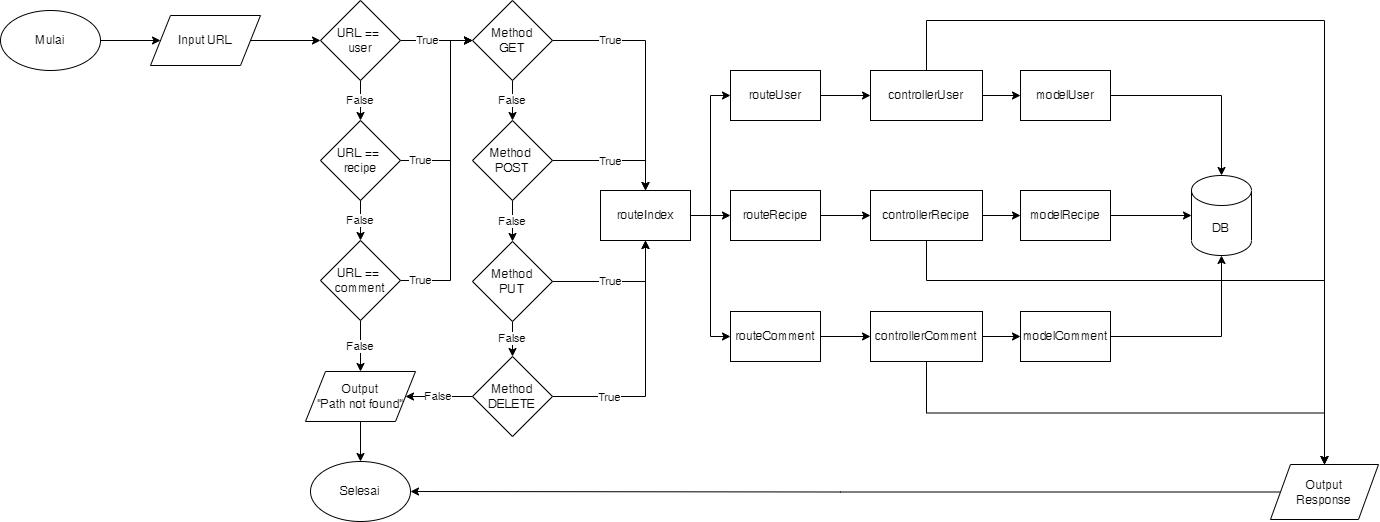

The diagram above was exported from draw.io. Its source (the exported page's mxGraphModel, read from the mxfile embedded in the PNG):
<mxGraphModel dx="620" dy="395" grid="1" gridSize="10" guides="1" tooltips="1" connect="1" arrows="1" fold="1" page="1" pageScale="1" pageWidth="827" pageHeight="1169" math="0" shadow="0">
  <root>
    <mxCell id="WIyWlLk6GJQsqaUBKTNV-0" />
    <mxCell id="WIyWlLk6GJQsqaUBKTNV-1" parent="WIyWlLk6GJQsqaUBKTNV-0" />
    <mxCell id="kHvOIfvXOhTT157l9gZn-1" style="edgeStyle=orthogonalEdgeStyle;rounded=0;orthogonalLoop=1;jettySize=auto;html=1;exitX=1;exitY=0.5;exitDx=0;exitDy=0;" edge="1" parent="WIyWlLk6GJQsqaUBKTNV-1" source="Pk7TskSN_m7u6gAMWspy-0" target="kHvOIfvXOhTT157l9gZn-0">
      <mxGeometry relative="1" as="geometry" />
    </mxCell>
    <mxCell id="Pk7TskSN_m7u6gAMWspy-0" value="Mulai" style="ellipse;whiteSpace=wrap;html=1;" parent="WIyWlLk6GJQsqaUBKTNV-1" vertex="1">
      <mxGeometry x="20" y="110" width="100" height="60" as="geometry" />
    </mxCell>
    <mxCell id="kHvOIfvXOhTT157l9gZn-3" style="edgeStyle=orthogonalEdgeStyle;rounded=0;orthogonalLoop=1;jettySize=auto;html=1;entryX=0;entryY=0.5;entryDx=0;entryDy=0;" edge="1" parent="WIyWlLk6GJQsqaUBKTNV-1" source="kHvOIfvXOhTT157l9gZn-0" target="kHvOIfvXOhTT157l9gZn-2">
      <mxGeometry relative="1" as="geometry" />
    </mxCell>
    <mxCell id="kHvOIfvXOhTT157l9gZn-0" value="Input URL" style="shape=parallelogram;perimeter=parallelogramPerimeter;whiteSpace=wrap;html=1;fixedSize=1;" vertex="1" parent="WIyWlLk6GJQsqaUBKTNV-1">
      <mxGeometry x="170" y="115" width="110" height="50" as="geometry" />
    </mxCell>
    <mxCell id="kHvOIfvXOhTT157l9gZn-5" value="False" style="edgeStyle=orthogonalEdgeStyle;rounded=0;orthogonalLoop=1;jettySize=auto;html=1;exitX=0.5;exitY=1;exitDx=0;exitDy=0;" edge="1" parent="WIyWlLk6GJQsqaUBKTNV-1" source="kHvOIfvXOhTT157l9gZn-2" target="kHvOIfvXOhTT157l9gZn-4">
      <mxGeometry relative="1" as="geometry" />
    </mxCell>
    <mxCell id="kHvOIfvXOhTT157l9gZn-42" style="edgeStyle=orthogonalEdgeStyle;rounded=0;orthogonalLoop=1;jettySize=auto;html=1;exitX=1;exitY=0.5;exitDx=0;exitDy=0;entryX=0;entryY=0.5;entryDx=0;entryDy=0;" edge="1" parent="WIyWlLk6GJQsqaUBKTNV-1" source="kHvOIfvXOhTT157l9gZn-2" target="kHvOIfvXOhTT157l9gZn-16">
      <mxGeometry relative="1" as="geometry">
        <mxPoint x="468" y="140" as="targetPoint" />
      </mxGeometry>
    </mxCell>
    <mxCell id="kHvOIfvXOhTT157l9gZn-114" value="True" style="edgeLabel;html=1;align=center;verticalAlign=middle;resizable=0;points=[];" vertex="1" connectable="0" parent="kHvOIfvXOhTT157l9gZn-42">
      <mxGeometry x="-0.2674" y="2" relative="1" as="geometry">
        <mxPoint y="2" as="offset" />
      </mxGeometry>
    </mxCell>
    <mxCell id="kHvOIfvXOhTT157l9gZn-2" value="URL == &lt;br&gt;user" style="rhombus;whiteSpace=wrap;html=1;" vertex="1" parent="WIyWlLk6GJQsqaUBKTNV-1">
      <mxGeometry x="340" y="100" width="80" height="80" as="geometry" />
    </mxCell>
    <mxCell id="kHvOIfvXOhTT157l9gZn-112" value="True" style="edgeStyle=orthogonalEdgeStyle;rounded=0;orthogonalLoop=1;jettySize=auto;html=1;entryX=0;entryY=0.5;entryDx=0;entryDy=0;" edge="1" parent="WIyWlLk6GJQsqaUBKTNV-1" source="kHvOIfvXOhTT157l9gZn-4" target="kHvOIfvXOhTT157l9gZn-16">
      <mxGeometry x="-0.7917" relative="1" as="geometry">
        <Array as="points">
          <mxPoint x="470" y="260" />
          <mxPoint x="470" y="140" />
        </Array>
        <mxPoint as="offset" />
      </mxGeometry>
    </mxCell>
    <mxCell id="kHvOIfvXOhTT157l9gZn-4" value="URL == &lt;br&gt;recipe" style="rhombus;whiteSpace=wrap;html=1;" vertex="1" parent="WIyWlLk6GJQsqaUBKTNV-1">
      <mxGeometry x="340" y="220" width="80" height="80" as="geometry" />
    </mxCell>
    <mxCell id="kHvOIfvXOhTT157l9gZn-6" value="False" style="edgeStyle=orthogonalEdgeStyle;rounded=0;orthogonalLoop=1;jettySize=auto;html=1;exitX=0.5;exitY=1;exitDx=0;exitDy=0;" edge="1" parent="WIyWlLk6GJQsqaUBKTNV-1" target="kHvOIfvXOhTT157l9gZn-7">
      <mxGeometry relative="1" as="geometry">
        <mxPoint x="380" y="300" as="sourcePoint" />
      </mxGeometry>
    </mxCell>
    <mxCell id="kHvOIfvXOhTT157l9gZn-9" value="False" style="edgeStyle=orthogonalEdgeStyle;rounded=0;orthogonalLoop=1;jettySize=auto;html=1;exitX=0.5;exitY=1;exitDx=0;exitDy=0;" edge="1" parent="WIyWlLk6GJQsqaUBKTNV-1" source="kHvOIfvXOhTT157l9gZn-7" target="kHvOIfvXOhTT157l9gZn-8">
      <mxGeometry relative="1" as="geometry" />
    </mxCell>
    <mxCell id="kHvOIfvXOhTT157l9gZn-113" value="True" style="edgeStyle=orthogonalEdgeStyle;rounded=0;orthogonalLoop=1;jettySize=auto;html=1;entryX=0;entryY=0.5;entryDx=0;entryDy=0;" edge="1" parent="WIyWlLk6GJQsqaUBKTNV-1" source="kHvOIfvXOhTT157l9gZn-7" target="kHvOIfvXOhTT157l9gZn-16">
      <mxGeometry x="-0.8718" relative="1" as="geometry">
        <Array as="points">
          <mxPoint x="470" y="380" />
          <mxPoint x="470" y="140" />
        </Array>
        <mxPoint as="offset" />
      </mxGeometry>
    </mxCell>
    <mxCell id="kHvOIfvXOhTT157l9gZn-7" value="URL == &lt;br&gt;comment" style="rhombus;whiteSpace=wrap;html=1;" vertex="1" parent="WIyWlLk6GJQsqaUBKTNV-1">
      <mxGeometry x="340" y="340" width="80" height="80" as="geometry" />
    </mxCell>
    <mxCell id="kHvOIfvXOhTT157l9gZn-29" style="edgeStyle=orthogonalEdgeStyle;rounded=0;orthogonalLoop=1;jettySize=auto;html=1;exitX=0.5;exitY=1;exitDx=0;exitDy=0;" edge="1" parent="WIyWlLk6GJQsqaUBKTNV-1" source="kHvOIfvXOhTT157l9gZn-8" target="kHvOIfvXOhTT157l9gZn-28">
      <mxGeometry relative="1" as="geometry" />
    </mxCell>
    <mxCell id="kHvOIfvXOhTT157l9gZn-8" value="Output&lt;br&gt;&quot;Path not found&quot;" style="shape=parallelogram;perimeter=parallelogramPerimeter;whiteSpace=wrap;html=1;fixedSize=1;" vertex="1" parent="WIyWlLk6GJQsqaUBKTNV-1">
      <mxGeometry x="325" y="471" width="110" height="50" as="geometry" />
    </mxCell>
    <mxCell id="kHvOIfvXOhTT157l9gZn-24" value="False" style="edgeStyle=orthogonalEdgeStyle;rounded=0;orthogonalLoop=1;jettySize=auto;html=1;exitX=0.5;exitY=1;exitDx=0;exitDy=0;" edge="1" parent="WIyWlLk6GJQsqaUBKTNV-1" source="kHvOIfvXOhTT157l9gZn-16" target="kHvOIfvXOhTT157l9gZn-18">
      <mxGeometry relative="1" as="geometry" />
    </mxCell>
    <mxCell id="kHvOIfvXOhTT157l9gZn-121" value="True" style="edgeStyle=orthogonalEdgeStyle;rounded=0;orthogonalLoop=1;jettySize=auto;html=1;entryX=0.5;entryY=0;entryDx=0;entryDy=0;" edge="1" parent="WIyWlLk6GJQsqaUBKTNV-1" source="kHvOIfvXOhTT157l9gZn-16" target="kHvOIfvXOhTT157l9gZn-120">
      <mxGeometry x="-0.5226" relative="1" as="geometry">
        <mxPoint as="offset" />
      </mxGeometry>
    </mxCell>
    <mxCell id="kHvOIfvXOhTT157l9gZn-16" value="Method&lt;br&gt;GET" style="rhombus;whiteSpace=wrap;html=1;" vertex="1" parent="WIyWlLk6GJQsqaUBKTNV-1">
      <mxGeometry x="492" y="100" width="80" height="80" as="geometry" />
    </mxCell>
    <mxCell id="kHvOIfvXOhTT157l9gZn-25" value="False" style="edgeStyle=orthogonalEdgeStyle;rounded=0;orthogonalLoop=1;jettySize=auto;html=1;exitX=0.5;exitY=1;exitDx=0;exitDy=0;" edge="1" parent="WIyWlLk6GJQsqaUBKTNV-1" source="kHvOIfvXOhTT157l9gZn-18" target="kHvOIfvXOhTT157l9gZn-20">
      <mxGeometry relative="1" as="geometry" />
    </mxCell>
    <mxCell id="kHvOIfvXOhTT157l9gZn-123" style="edgeStyle=orthogonalEdgeStyle;rounded=0;orthogonalLoop=1;jettySize=auto;html=1;entryX=0.5;entryY=0;entryDx=0;entryDy=0;" edge="1" parent="WIyWlLk6GJQsqaUBKTNV-1" source="kHvOIfvXOhTT157l9gZn-18" target="kHvOIfvXOhTT157l9gZn-120">
      <mxGeometry relative="1" as="geometry" />
    </mxCell>
    <mxCell id="kHvOIfvXOhTT157l9gZn-143" value="True" style="edgeLabel;html=1;align=center;verticalAlign=middle;resizable=0;points=[];" vertex="1" connectable="0" parent="kHvOIfvXOhTT157l9gZn-123">
      <mxGeometry x="-0.068" y="-1" relative="1" as="geometry">
        <mxPoint as="offset" />
      </mxGeometry>
    </mxCell>
    <mxCell id="kHvOIfvXOhTT157l9gZn-18" value="Method &lt;br&gt;POST" style="rhombus;whiteSpace=wrap;html=1;" vertex="1" parent="WIyWlLk6GJQsqaUBKTNV-1">
      <mxGeometry x="492" y="220" width="80" height="80" as="geometry" />
    </mxCell>
    <mxCell id="kHvOIfvXOhTT157l9gZn-26" value="False" style="edgeStyle=orthogonalEdgeStyle;rounded=0;orthogonalLoop=1;jettySize=auto;html=1;exitX=0.5;exitY=1;exitDx=0;exitDy=0;" edge="1" parent="WIyWlLk6GJQsqaUBKTNV-1" source="kHvOIfvXOhTT157l9gZn-20" target="kHvOIfvXOhTT157l9gZn-21">
      <mxGeometry relative="1" as="geometry" />
    </mxCell>
    <mxCell id="kHvOIfvXOhTT157l9gZn-124" value="True" style="edgeStyle=orthogonalEdgeStyle;rounded=0;orthogonalLoop=1;jettySize=auto;html=1;entryX=0.5;entryY=1;entryDx=0;entryDy=0;" edge="1" parent="WIyWlLk6GJQsqaUBKTNV-1" source="kHvOIfvXOhTT157l9gZn-20" target="kHvOIfvXOhTT157l9gZn-120">
      <mxGeometry x="-0.1343" relative="1" as="geometry">
        <mxPoint x="670" y="370" as="targetPoint" />
        <mxPoint as="offset" />
      </mxGeometry>
    </mxCell>
    <mxCell id="kHvOIfvXOhTT157l9gZn-20" value="Method&lt;br&gt;PUT" style="rhombus;whiteSpace=wrap;html=1;" vertex="1" parent="WIyWlLk6GJQsqaUBKTNV-1">
      <mxGeometry x="492" y="341" width="80" height="80" as="geometry" />
    </mxCell>
    <mxCell id="kHvOIfvXOhTT157l9gZn-111" value="False" style="edgeStyle=orthogonalEdgeStyle;rounded=0;orthogonalLoop=1;jettySize=auto;html=1;" edge="1" parent="WIyWlLk6GJQsqaUBKTNV-1" source="kHvOIfvXOhTT157l9gZn-21" target="kHvOIfvXOhTT157l9gZn-8">
      <mxGeometry relative="1" as="geometry" />
    </mxCell>
    <mxCell id="kHvOIfvXOhTT157l9gZn-125" style="edgeStyle=orthogonalEdgeStyle;rounded=0;orthogonalLoop=1;jettySize=auto;html=1;entryX=0.5;entryY=1;entryDx=0;entryDy=0;" edge="1" parent="WIyWlLk6GJQsqaUBKTNV-1" source="kHvOIfvXOhTT157l9gZn-21" target="kHvOIfvXOhTT157l9gZn-120">
      <mxGeometry relative="1" as="geometry">
        <mxPoint x="660" y="350" as="targetPoint" />
      </mxGeometry>
    </mxCell>
    <mxCell id="kHvOIfvXOhTT157l9gZn-144" value="True" style="edgeLabel;html=1;align=center;verticalAlign=middle;resizable=0;points=[];" vertex="1" connectable="0" parent="kHvOIfvXOhTT157l9gZn-125">
      <mxGeometry x="-0.5465" y="-1" relative="1" as="geometry">
        <mxPoint as="offset" />
      </mxGeometry>
    </mxCell>
    <mxCell id="kHvOIfvXOhTT157l9gZn-21" value="Method&lt;br&gt;DELETE" style="rhombus;whiteSpace=wrap;html=1;" vertex="1" parent="WIyWlLk6GJQsqaUBKTNV-1">
      <mxGeometry x="492" y="456" width="80" height="80" as="geometry" />
    </mxCell>
    <mxCell id="kHvOIfvXOhTT157l9gZn-28" value="Selesai" style="ellipse;whiteSpace=wrap;html=1;" vertex="1" parent="WIyWlLk6GJQsqaUBKTNV-1">
      <mxGeometry x="330" y="561" width="100" height="60" as="geometry" />
    </mxCell>
    <mxCell id="kHvOIfvXOhTT157l9gZn-96" style="edgeStyle=orthogonalEdgeStyle;rounded=0;orthogonalLoop=1;jettySize=auto;html=1;entryX=0;entryY=0.5;entryDx=0;entryDy=0;" edge="1" parent="WIyWlLk6GJQsqaUBKTNV-1" source="kHvOIfvXOhTT157l9gZn-97" target="kHvOIfvXOhTT157l9gZn-103">
      <mxGeometry relative="1" as="geometry" />
    </mxCell>
    <mxCell id="kHvOIfvXOhTT157l9gZn-97" value="routeUser" style="rounded=0;whiteSpace=wrap;html=1;" vertex="1" parent="WIyWlLk6GJQsqaUBKTNV-1">
      <mxGeometry x="750" y="170" width="90" height="50" as="geometry" />
    </mxCell>
    <mxCell id="kHvOIfvXOhTT157l9gZn-98" style="edgeStyle=orthogonalEdgeStyle;rounded=0;orthogonalLoop=1;jettySize=auto;html=1;entryX=0;entryY=0.5;entryDx=0;entryDy=0;" edge="1" parent="WIyWlLk6GJQsqaUBKTNV-1" source="kHvOIfvXOhTT157l9gZn-99" target="kHvOIfvXOhTT157l9gZn-105">
      <mxGeometry relative="1" as="geometry" />
    </mxCell>
    <mxCell id="kHvOIfvXOhTT157l9gZn-99" value="routeRecipe" style="rounded=0;whiteSpace=wrap;html=1;" vertex="1" parent="WIyWlLk6GJQsqaUBKTNV-1">
      <mxGeometry x="750" y="290" width="90" height="50" as="geometry" />
    </mxCell>
    <mxCell id="kHvOIfvXOhTT157l9gZn-100" style="edgeStyle=orthogonalEdgeStyle;rounded=0;orthogonalLoop=1;jettySize=auto;html=1;entryX=0;entryY=0.5;entryDx=0;entryDy=0;" edge="1" parent="WIyWlLk6GJQsqaUBKTNV-1" source="kHvOIfvXOhTT157l9gZn-101" target="kHvOIfvXOhTT157l9gZn-107">
      <mxGeometry relative="1" as="geometry" />
    </mxCell>
    <mxCell id="kHvOIfvXOhTT157l9gZn-101" value="routeComment" style="rounded=0;whiteSpace=wrap;html=1;" vertex="1" parent="WIyWlLk6GJQsqaUBKTNV-1">
      <mxGeometry x="750" y="411" width="90" height="50" as="geometry" />
    </mxCell>
    <mxCell id="kHvOIfvXOhTT157l9gZn-129" style="edgeStyle=orthogonalEdgeStyle;rounded=0;orthogonalLoop=1;jettySize=auto;html=1;" edge="1" parent="WIyWlLk6GJQsqaUBKTNV-1" source="kHvOIfvXOhTT157l9gZn-103" target="kHvOIfvXOhTT157l9gZn-108">
      <mxGeometry relative="1" as="geometry" />
    </mxCell>
    <mxCell id="kHvOIfvXOhTT157l9gZn-138" style="edgeStyle=orthogonalEdgeStyle;rounded=0;orthogonalLoop=1;jettySize=auto;html=1;entryX=0.5;entryY=0;entryDx=0;entryDy=0;" edge="1" parent="WIyWlLk6GJQsqaUBKTNV-1" source="kHvOIfvXOhTT157l9gZn-103" target="kHvOIfvXOhTT157l9gZn-133">
      <mxGeometry relative="1" as="geometry">
        <mxPoint x="1350" y="490" as="targetPoint" />
        <Array as="points">
          <mxPoint x="946" y="120" />
          <mxPoint x="1344" y="120" />
        </Array>
      </mxGeometry>
    </mxCell>
    <mxCell id="kHvOIfvXOhTT157l9gZn-103" value="controllerUser" style="rounded=0;whiteSpace=wrap;html=1;" vertex="1" parent="WIyWlLk6GJQsqaUBKTNV-1">
      <mxGeometry x="890" y="170" width="112" height="50" as="geometry" />
    </mxCell>
    <mxCell id="kHvOIfvXOhTT157l9gZn-130" style="edgeStyle=orthogonalEdgeStyle;rounded=0;orthogonalLoop=1;jettySize=auto;html=1;" edge="1" parent="WIyWlLk6GJQsqaUBKTNV-1" source="kHvOIfvXOhTT157l9gZn-105" target="kHvOIfvXOhTT157l9gZn-109">
      <mxGeometry relative="1" as="geometry" />
    </mxCell>
    <mxCell id="kHvOIfvXOhTT157l9gZn-136" style="edgeStyle=orthogonalEdgeStyle;rounded=0;orthogonalLoop=1;jettySize=auto;html=1;entryX=0.5;entryY=0;entryDx=0;entryDy=0;" edge="1" parent="WIyWlLk6GJQsqaUBKTNV-1" source="kHvOIfvXOhTT157l9gZn-105" target="kHvOIfvXOhTT157l9gZn-133">
      <mxGeometry relative="1" as="geometry">
        <mxPoint x="1340" y="470" as="targetPoint" />
        <Array as="points">
          <mxPoint x="946" y="380" />
          <mxPoint x="1344" y="380" />
        </Array>
      </mxGeometry>
    </mxCell>
    <mxCell id="kHvOIfvXOhTT157l9gZn-105" value="controllerRecipe" style="rounded=0;whiteSpace=wrap;html=1;" vertex="1" parent="WIyWlLk6GJQsqaUBKTNV-1">
      <mxGeometry x="890" y="290" width="112" height="50" as="geometry" />
    </mxCell>
    <mxCell id="kHvOIfvXOhTT157l9gZn-131" style="edgeStyle=orthogonalEdgeStyle;rounded=0;orthogonalLoop=1;jettySize=auto;html=1;" edge="1" parent="WIyWlLk6GJQsqaUBKTNV-1" source="kHvOIfvXOhTT157l9gZn-107" target="kHvOIfvXOhTT157l9gZn-110">
      <mxGeometry relative="1" as="geometry" />
    </mxCell>
    <mxCell id="kHvOIfvXOhTT157l9gZn-137" style="edgeStyle=orthogonalEdgeStyle;rounded=0;orthogonalLoop=1;jettySize=auto;html=1;exitX=0.5;exitY=1;exitDx=0;exitDy=0;entryX=0.5;entryY=0;entryDx=0;entryDy=0;" edge="1" parent="WIyWlLk6GJQsqaUBKTNV-1" source="kHvOIfvXOhTT157l9gZn-107" target="kHvOIfvXOhTT157l9gZn-133">
      <mxGeometry relative="1" as="geometry">
        <mxPoint x="1340" y="480" as="targetPoint" />
      </mxGeometry>
    </mxCell>
    <mxCell id="kHvOIfvXOhTT157l9gZn-107" value="controllerComment" style="rounded=0;whiteSpace=wrap;html=1;" vertex="1" parent="WIyWlLk6GJQsqaUBKTNV-1">
      <mxGeometry x="890" y="411" width="112" height="50" as="geometry" />
    </mxCell>
    <mxCell id="kHvOIfvXOhTT157l9gZn-140" style="edgeStyle=orthogonalEdgeStyle;rounded=0;orthogonalLoop=1;jettySize=auto;html=1;" edge="1" parent="WIyWlLk6GJQsqaUBKTNV-1" source="kHvOIfvXOhTT157l9gZn-108" target="kHvOIfvXOhTT157l9gZn-132">
      <mxGeometry relative="1" as="geometry" />
    </mxCell>
    <mxCell id="kHvOIfvXOhTT157l9gZn-108" value="modelUser" style="rounded=0;whiteSpace=wrap;html=1;" vertex="1" parent="WIyWlLk6GJQsqaUBKTNV-1">
      <mxGeometry x="1040" y="170" width="90" height="50" as="geometry" />
    </mxCell>
    <mxCell id="kHvOIfvXOhTT157l9gZn-141" style="edgeStyle=orthogonalEdgeStyle;rounded=0;orthogonalLoop=1;jettySize=auto;html=1;" edge="1" parent="WIyWlLk6GJQsqaUBKTNV-1" source="kHvOIfvXOhTT157l9gZn-109" target="kHvOIfvXOhTT157l9gZn-132">
      <mxGeometry relative="1" as="geometry" />
    </mxCell>
    <mxCell id="kHvOIfvXOhTT157l9gZn-109" value="modelRecipe" style="rounded=0;whiteSpace=wrap;html=1;" vertex="1" parent="WIyWlLk6GJQsqaUBKTNV-1">
      <mxGeometry x="1040" y="290" width="90" height="50" as="geometry" />
    </mxCell>
    <mxCell id="kHvOIfvXOhTT157l9gZn-142" style="edgeStyle=orthogonalEdgeStyle;rounded=0;orthogonalLoop=1;jettySize=auto;html=1;entryX=0.5;entryY=1;entryDx=0;entryDy=0;entryPerimeter=0;" edge="1" parent="WIyWlLk6GJQsqaUBKTNV-1" source="kHvOIfvXOhTT157l9gZn-110" target="kHvOIfvXOhTT157l9gZn-132">
      <mxGeometry relative="1" as="geometry" />
    </mxCell>
    <mxCell id="kHvOIfvXOhTT157l9gZn-110" value="modelComment" style="rounded=0;whiteSpace=wrap;html=1;" vertex="1" parent="WIyWlLk6GJQsqaUBKTNV-1">
      <mxGeometry x="1040" y="411" width="90" height="50" as="geometry" />
    </mxCell>
    <mxCell id="kHvOIfvXOhTT157l9gZn-126" style="edgeStyle=orthogonalEdgeStyle;rounded=0;orthogonalLoop=1;jettySize=auto;html=1;entryX=0;entryY=0.5;entryDx=0;entryDy=0;" edge="1" parent="WIyWlLk6GJQsqaUBKTNV-1" source="kHvOIfvXOhTT157l9gZn-120" target="kHvOIfvXOhTT157l9gZn-99">
      <mxGeometry relative="1" as="geometry" />
    </mxCell>
    <mxCell id="kHvOIfvXOhTT157l9gZn-127" style="edgeStyle=orthogonalEdgeStyle;rounded=0;orthogonalLoop=1;jettySize=auto;html=1;entryX=0;entryY=0.5;entryDx=0;entryDy=0;" edge="1" parent="WIyWlLk6GJQsqaUBKTNV-1" source="kHvOIfvXOhTT157l9gZn-120" target="kHvOIfvXOhTT157l9gZn-97">
      <mxGeometry relative="1" as="geometry" />
    </mxCell>
    <mxCell id="kHvOIfvXOhTT157l9gZn-128" style="edgeStyle=orthogonalEdgeStyle;rounded=0;orthogonalLoop=1;jettySize=auto;html=1;entryX=0;entryY=0.5;entryDx=0;entryDy=0;" edge="1" parent="WIyWlLk6GJQsqaUBKTNV-1" source="kHvOIfvXOhTT157l9gZn-120" target="kHvOIfvXOhTT157l9gZn-101">
      <mxGeometry relative="1" as="geometry">
        <mxPoint x="740" y="460" as="targetPoint" />
      </mxGeometry>
    </mxCell>
    <mxCell id="kHvOIfvXOhTT157l9gZn-120" value="routeIndex" style="rounded=0;whiteSpace=wrap;html=1;" vertex="1" parent="WIyWlLk6GJQsqaUBKTNV-1">
      <mxGeometry x="620" y="290" width="90" height="50" as="geometry" />
    </mxCell>
    <mxCell id="kHvOIfvXOhTT157l9gZn-132" value="DB" style="shape=cylinder3;whiteSpace=wrap;html=1;boundedLbl=1;backgroundOutline=1;size=15;" vertex="1" parent="WIyWlLk6GJQsqaUBKTNV-1">
      <mxGeometry x="1211" y="275" width="60" height="80" as="geometry" />
    </mxCell>
    <mxCell id="kHvOIfvXOhTT157l9gZn-139" style="edgeStyle=orthogonalEdgeStyle;rounded=0;orthogonalLoop=1;jettySize=auto;html=1;entryX=1;entryY=0.5;entryDx=0;entryDy=0;" edge="1" parent="WIyWlLk6GJQsqaUBKTNV-1" source="kHvOIfvXOhTT157l9gZn-133" target="kHvOIfvXOhTT157l9gZn-28">
      <mxGeometry relative="1" as="geometry">
        <mxPoint x="440" y="609.9999999999998" as="targetPoint" />
      </mxGeometry>
    </mxCell>
    <mxCell id="kHvOIfvXOhTT157l9gZn-133" value="Output&lt;br&gt;Response" style="shape=parallelogram;perimeter=parallelogramPerimeter;whiteSpace=wrap;html=1;fixedSize=1;" vertex="1" parent="WIyWlLk6GJQsqaUBKTNV-1">
      <mxGeometry x="1290" y="564" width="108" height="55" as="geometry" />
    </mxCell>
  </root>
</mxGraphModel>